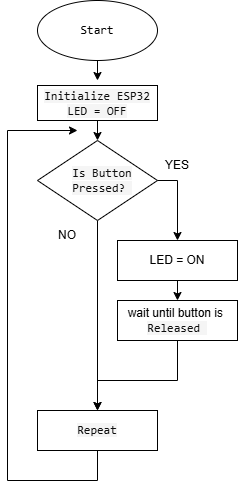

The diagram above was exported from draw.io. Its source (the exported page's mxGraphModel, read from the mxfile embedded in the PNG):
<mxGraphModel dx="860" dy="465" grid="1" gridSize="10" guides="1" tooltips="1" connect="1" arrows="1" fold="1" page="1" pageScale="1" pageWidth="850" pageHeight="1100" math="0" shadow="0">
  <root>
    <mxCell id="0" />
    <mxCell id="1" parent="0" />
    <mxCell id="o3ZBN2uG5u5XN4u4UuBr-1" parent="1" style="ellipse;whiteSpace=wrap;html=1;" value="" vertex="1">
      <mxGeometry height="60" width="120" x="280" y="40" as="geometry" />
    </mxCell>
    <mxCell id="o3ZBN2uG5u5XN4u4UuBr-2" edge="1" parent="1" source="o3ZBN2uG5u5XN4u4UuBr-1" style="endArrow=classic;html=1;rounded=0;exitX=0.5;exitY=1;exitDx=0;exitDy=0;entryX=0.5;entryY=0;entryDx=0;entryDy=0;" value="">
      <mxGeometry height="50" relative="1" width="50" as="geometry">
        <mxPoint x="230" y="230" as="sourcePoint" />
        <mxPoint x="340" y="120" as="targetPoint" />
      </mxGeometry>
    </mxCell>
    <mxCell id="o3ZBN2uG5u5XN4u4UuBr-3" parent="1" style="text;html=1;whiteSpace=wrap;strokeColor=none;fillColor=none;align=center;verticalAlign=middle;rounded=0;" value="&lt;font face=&quot;ui-monospace, SFMono-Regular, SF Mono, Menlo, Consolas, monospace&quot;&gt;Start&lt;/font&gt;" vertex="1">
      <mxGeometry height="30" width="60" x="310" y="55" as="geometry" />
    </mxCell>
    <mxCell id="o3ZBN2uG5u5XN4u4UuBr-4" parent="1" style="text;html=1;whiteSpace=wrap;strokeColor=none;fillColor=none;align=center;verticalAlign=middle;rounded=0;" value="&lt;span style=&quot;font-family: ui-monospace, SFMono-Regular, &amp;quot;SF Mono&amp;quot;, Menlo, Consolas, monospace; font-size: inherit; background-color: rgba(243, 243, 243, 0.82); color: rgb(13, 13, 13); text-align: start;&quot;&gt;Initialize ESP32&lt;/span&gt;" vertex="1">
      <mxGeometry height="30" width="120" x="280" y="125" as="geometry" />
    </mxCell>
    <mxCell id="o3ZBN2uG5u5XN4u4UuBr-5" parent="1" style="rounded=0;whiteSpace=wrap;html=1;" value="" vertex="1">
      <mxGeometry height="35" width="120" x="280" y="125" as="geometry" />
    </mxCell>
    <mxCell id="o3ZBN2uG5u5XN4u4UuBr-6" parent="1" style="text;html=1;whiteSpace=wrap;strokeColor=none;fillColor=none;align=center;verticalAlign=middle;rounded=0;" value="&lt;span style=&quot;font-family: ui-monospace, SFMono-Regular, &amp;quot;SF Mono&amp;quot;, Menlo, Consolas, monospace; font-size: inherit; background-color: rgba(243, 243, 243, 0.82); color: rgb(13, 13, 13); text-align: start;&quot;&gt;Initialize ESP32&lt;/span&gt;&lt;div&gt;&lt;span style=&quot;font-family: ui-monospace, SFMono-Regular, &amp;quot;SF Mono&amp;quot;, Menlo, Consolas, monospace; font-size: inherit; background-color: rgba(243, 243, 243, 0.82); color: rgb(13, 13, 13); text-align: start;&quot;&gt;LED = OFF&lt;/span&gt;&lt;/div&gt;" vertex="1">
      <mxGeometry height="30" width="120" x="280" y="127.5" as="geometry" />
    </mxCell>
    <mxCell id="o3ZBN2uG5u5XN4u4UuBr-27" edge="1" parent="1" source="o3ZBN2uG5u5XN4u4UuBr-7" style="edgeStyle=orthogonalEdgeStyle;rounded=0;orthogonalLoop=1;jettySize=auto;html=1;entryX=0.5;entryY=0;entryDx=0;entryDy=0;" target="o3ZBN2uG5u5XN4u4UuBr-11">
      <mxGeometry relative="1" as="geometry" />
    </mxCell>
    <mxCell id="o3ZBN2uG5u5XN4u4UuBr-7" parent="1" style="rhombus;whiteSpace=wrap;html=1;" value="" vertex="1">
      <mxGeometry height="80" width="120" x="280" y="180" as="geometry" />
    </mxCell>
    <mxCell id="o3ZBN2uG5u5XN4u4UuBr-8" parent="1" style="text;html=1;whiteSpace=wrap;strokeColor=none;fillColor=none;align=center;verticalAlign=middle;rounded=0;" value="&lt;span style=&quot;font-family: ui-monospace, SFMono-Regular, &amp;quot;SF Mono&amp;quot;, Menlo, Consolas, monospace; font-size: inherit; background-color: rgba(243, 243, 243, 0.82); color: rgb(13, 13, 13); text-align: start;&quot;&gt;Is Button Pressed?&amp;nbsp;&lt;/span&gt;" vertex="1">
      <mxGeometry height="30" width="70" x="310" y="205" as="geometry" />
    </mxCell>
    <mxCell id="o3ZBN2uG5u5XN4u4UuBr-9" parent="1" style="rounded=0;whiteSpace=wrap;html=1;" value="" vertex="1">
      <mxGeometry height="40" width="120" x="360" y="280" as="geometry" />
    </mxCell>
    <mxCell id="o3ZBN2uG5u5XN4u4UuBr-10" parent="1" style="rounded=0;whiteSpace=wrap;html=1;" value="" vertex="1">
      <mxGeometry height="40" width="120" x="360" y="340" as="geometry" />
    </mxCell>
    <mxCell id="o3ZBN2uG5u5XN4u4UuBr-11" parent="1" style="rounded=0;whiteSpace=wrap;html=1;" value="" vertex="1">
      <mxGeometry height="40" width="120" x="280" y="450" as="geometry" />
    </mxCell>
    <mxCell id="o3ZBN2uG5u5XN4u4UuBr-12" parent="1" style="text;html=1;whiteSpace=wrap;strokeColor=none;fillColor=none;align=center;verticalAlign=middle;rounded=0;" value="LED = ON" vertex="1">
      <mxGeometry height="30" width="120" x="360" y="285" as="geometry" />
    </mxCell>
    <mxCell id="o3ZBN2uG5u5XN4u4UuBr-14" parent="1" style="text;html=1;whiteSpace=wrap;strokeColor=none;fillColor=none;align=center;verticalAlign=middle;rounded=0;" value="wait until button is&amp;nbsp;&lt;span style=&quot;font-family: ui-monospace, SFMono-Regular, &amp;quot;SF Mono&amp;quot;, Menlo, Consolas, monospace; font-size: inherit; background-color: rgba(243, 243, 243, 0.82); color: rgb(13, 13, 13); text-align: start;&quot;&gt; Released&amp;nbsp;&lt;/span&gt;" vertex="1">
      <mxGeometry height="30" width="120" x="360" y="345" as="geometry" />
    </mxCell>
    <mxCell id="o3ZBN2uG5u5XN4u4UuBr-15" parent="1" style="text;html=1;whiteSpace=wrap;strokeColor=none;fillColor=none;align=center;verticalAlign=middle;rounded=0;" value="&lt;span style=&quot;font-family: ui-monospace, SFMono-Regular, &amp;quot;SF Mono&amp;quot;, Menlo, Consolas, monospace; font-size: inherit; background-color: rgba(243, 243, 243, 0.82); color: rgb(13, 13, 13); text-align: start;&quot;&gt;Repeat&lt;/span&gt;" vertex="1">
      <mxGeometry height="30" width="120" x="280" y="455" as="geometry" />
    </mxCell>
    <mxCell id="o3ZBN2uG5u5XN4u4UuBr-16" parent="1" style="text;html=1;whiteSpace=wrap;strokeColor=none;fillColor=none;align=center;verticalAlign=middle;rounded=0;" value="NO" vertex="1">
      <mxGeometry height="30" width="60" x="280" y="260" as="geometry" />
    </mxCell>
    <mxCell id="o3ZBN2uG5u5XN4u4UuBr-17" parent="1" style="text;html=1;whiteSpace=wrap;strokeColor=none;fillColor=none;align=center;verticalAlign=middle;rounded=0;" value="YES" vertex="1">
      <mxGeometry height="30" width="60" x="390" y="190" as="geometry" />
    </mxCell>
    <mxCell id="o3ZBN2uG5u5XN4u4UuBr-22" edge="1" parent="1" source="o3ZBN2uG5u5XN4u4UuBr-5" style="edgeStyle=none;orthogonalLoop=1;jettySize=auto;html=1;rounded=0;exitX=0.5;exitY=1;exitDx=0;exitDy=0;entryX=0.5;entryY=0;entryDx=0;entryDy=0;" target="o3ZBN2uG5u5XN4u4UuBr-7" value="">
      <mxGeometry relative="1" width="80" as="geometry">
        <Array as="points" />
        <mxPoint x="550" y="190" as="sourcePoint" />
        <mxPoint x="630" y="190" as="targetPoint" />
      </mxGeometry>
    </mxCell>
    <mxCell id="o3ZBN2uG5u5XN4u4UuBr-23" edge="1" parent="1" source="o3ZBN2uG5u5XN4u4UuBr-7" style="edgeStyle=none;orthogonalLoop=1;jettySize=auto;html=1;rounded=0;exitX=1;exitY=0.5;exitDx=0;exitDy=0;entryX=0.5;entryY=0;entryDx=0;entryDy=0;" target="o3ZBN2uG5u5XN4u4UuBr-9" value="">
      <mxGeometry relative="1" width="80" as="geometry">
        <Array as="points">
          <mxPoint x="420" y="220" />
        </Array>
        <mxPoint x="420" y="250" as="sourcePoint" />
        <mxPoint x="500" y="250" as="targetPoint" />
      </mxGeometry>
    </mxCell>
    <mxCell id="o3ZBN2uG5u5XN4u4UuBr-24" edge="1" parent="1" source="o3ZBN2uG5u5XN4u4UuBr-9" style="edgeStyle=none;orthogonalLoop=1;jettySize=auto;html=1;rounded=0;exitX=0.5;exitY=1;exitDx=0;exitDy=0;entryX=0.5;entryY=0;entryDx=0;entryDy=0;" target="o3ZBN2uG5u5XN4u4UuBr-10" value="">
      <mxGeometry relative="1" width="80" as="geometry">
        <Array as="points" />
        <mxPoint x="550" y="300" as="sourcePoint" />
        <mxPoint x="630" y="300" as="targetPoint" />
      </mxGeometry>
    </mxCell>
    <mxCell id="o3ZBN2uG5u5XN4u4UuBr-25" edge="1" parent="1" source="o3ZBN2uG5u5XN4u4UuBr-10" style="edgeStyle=none;orthogonalLoop=1;jettySize=auto;html=1;rounded=0;exitX=0.5;exitY=1;exitDx=0;exitDy=0;entryX=0.5;entryY=0;entryDx=0;entryDy=0;" target="o3ZBN2uG5u5XN4u4UuBr-11" value="">
      <mxGeometry relative="1" width="80" as="geometry">
        <Array as="points">
          <mxPoint x="420" y="420" />
          <mxPoint x="340" y="420" />
        </Array>
        <mxPoint x="450" y="410" as="sourcePoint" />
        <mxPoint x="320" y="420" as="targetPoint" />
      </mxGeometry>
    </mxCell>
    <mxCell id="o3ZBN2uG5u5XN4u4UuBr-28" edge="1" parent="1" source="o3ZBN2uG5u5XN4u4UuBr-11" style="edgeStyle=none;orthogonalLoop=1;jettySize=auto;html=1;rounded=0;exitX=0.5;exitY=1;exitDx=0;exitDy=0;" value="">
      <mxGeometry relative="1" width="80" as="geometry">
        <Array as="points">
          <mxPoint x="340" y="520" />
          <mxPoint x="250" y="520" />
          <mxPoint x="250" y="170" />
        </Array>
        <mxPoint x="540" y="410" as="sourcePoint" />
        <mxPoint x="320" y="170" as="targetPoint" />
      </mxGeometry>
    </mxCell>
  </root>
</mxGraphModel>